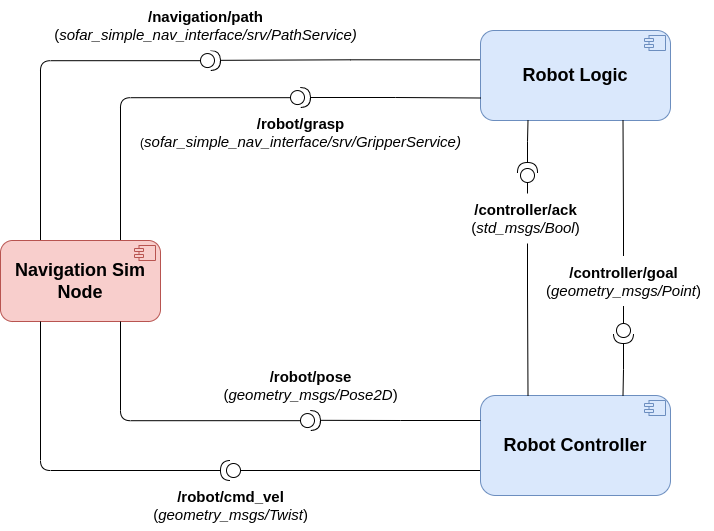

The diagram above was exported from draw.io. Its source (the exported page's mxGraphModel, read from the mxfile embedded in the PNG):
<mxGraphModel dx="1360" dy="807" grid="1" gridSize="10" guides="1" tooltips="1" connect="1" arrows="1" fold="1" page="1" pageScale="1" pageWidth="827" pageHeight="1169" math="0" shadow="0">
  <root>
    <mxCell id="0" />
    <mxCell id="1" parent="0" />
    <mxCell id="2" value="&lt;b style=&quot;border-color: var(--border-color); font-size: 15px;&quot;&gt;/robot&lt;/b&gt;&lt;b style=&quot;border-color: var(--border-color); font-size: 15px;&quot;&gt;/grasp&lt;/b&gt;&lt;br style=&quot;border-color: var(--border-color); font-size: 15px;&quot;&gt;(&lt;i style=&quot;border-color: var(--border-color); font-size: 15px;&quot;&gt;sofar_simple_nav_interface/srv/&lt;/i&gt;&lt;i style=&quot;border-color: var(--border-color); font-size: 15px;&quot;&gt;GripperService)&lt;/i&gt;&lt;font size=&quot;1&quot; style=&quot;&quot;&gt;&lt;span style=&quot;font-size: 15px;&quot;&gt;&lt;br&gt;&lt;/span&gt;&lt;/font&gt;" style="text;html=1;align=center;verticalAlign=middle;resizable=0;points=[];autosize=1;strokeColor=none;fillColor=default;" vertex="1" parent="1">
      <mxGeometry x="200" y="197" width="340" height="50" as="geometry" />
    </mxCell>
    <mxCell id="3" style="edgeStyle=orthogonalEdgeStyle;rounded=0;orthogonalLoop=1;jettySize=auto;html=1;exitX=0;exitY=0.5;exitDx=0;exitDy=0;entryX=0;entryY=0.75;entryDx=0;entryDy=0;endArrow=none;endFill=0;exitPerimeter=0;" edge="1" source="17" target="9" parent="1">
      <mxGeometry relative="1" as="geometry">
        <Array as="points" />
      </mxGeometry>
    </mxCell>
    <mxCell id="4" style="edgeStyle=orthogonalEdgeStyle;rounded=1;orthogonalLoop=1;jettySize=auto;html=1;exitX=0.75;exitY=0;exitDx=0;exitDy=0;entryX=0;entryY=0.5;entryDx=0;entryDy=0;entryPerimeter=0;endArrow=none;endFill=0;" edge="1" source="6" target="29" parent="1">
      <mxGeometry relative="1" as="geometry">
        <Array as="points">
          <mxPoint x="190" y="187" />
        </Array>
      </mxGeometry>
    </mxCell>
    <mxCell id="5" style="edgeStyle=orthogonalEdgeStyle;rounded=1;orthogonalLoop=1;jettySize=auto;html=1;exitX=0.25;exitY=0;exitDx=0;exitDy=0;endArrow=none;endFill=0;entryX=0;entryY=0.5;entryDx=0;entryDy=0;entryPerimeter=0;" edge="1" source="6" target="30" parent="1">
      <mxGeometry relative="1" as="geometry">
        <mxPoint x="109.85714285714289" y="140" as="targetPoint" />
      </mxGeometry>
    </mxCell>
    <mxCell id="6" value="&lt;font style=&quot;font-size: 18px;&quot;&gt;&lt;b&gt;Navigation Sim Node&lt;/b&gt;&lt;/font&gt;" style="html=1;dropTarget=0;whiteSpace=wrap;rounded=1;fillColor=#f8cecc;strokeColor=#b85450;" vertex="1" parent="1">
      <mxGeometry x="70" y="330" width="160" height="81" as="geometry" />
    </mxCell>
    <mxCell id="7" value="" style="shape=module;jettyWidth=9;jettyHeight=3;fillColor=#f8cecc;strokeColor=#b85450;" vertex="1" parent="6">
      <mxGeometry x="1" width="21" height="15" relative="1" as="geometry">
        <mxPoint x="-26" y="5" as="offset" />
      </mxGeometry>
    </mxCell>
    <mxCell id="8" style="edgeStyle=orthogonalEdgeStyle;rounded=1;orthogonalLoop=1;jettySize=auto;html=1;exitX=0;exitY=0.5;exitDx=0;exitDy=0;entryX=0.75;entryY=1;entryDx=0;entryDy=0;endArrow=none;endFill=0;exitPerimeter=0;" edge="1" source="15" target="6" parent="1">
      <mxGeometry relative="1" as="geometry" />
    </mxCell>
    <mxCell id="9" value="&lt;font style=&quot;font-size: 18px;&quot;&gt;&lt;b&gt;Robot Controller&lt;/b&gt;&lt;/font&gt;" style="html=1;dropTarget=0;whiteSpace=wrap;rounded=1;fillColor=#dae8fc;strokeColor=#6c8ebf;" vertex="1" parent="1">
      <mxGeometry x="550" y="485" width="190" height="100" as="geometry" />
    </mxCell>
    <mxCell id="10" value="" style="shape=module;jettyWidth=9;jettyHeight=3;fillColor=#dae8fc;strokeColor=#6c8ebf;" vertex="1" parent="9">
      <mxGeometry x="1" width="21" height="15" relative="1" as="geometry">
        <mxPoint x="-26" y="5" as="offset" />
      </mxGeometry>
    </mxCell>
    <mxCell id="11" style="edgeStyle=orthogonalEdgeStyle;rounded=0;orthogonalLoop=1;jettySize=auto;html=1;exitX=0.008;exitY=0.326;exitDx=0;exitDy=0;entryX=1;entryY=0.5;entryDx=0;entryDy=0;entryPerimeter=0;exitPerimeter=0;endArrow=none;endFill=0;" edge="1" source="12" target="30" parent="1">
      <mxGeometry relative="1" as="geometry" />
    </mxCell>
    <mxCell id="12" value="&lt;font style=&quot;font-size: 18px;&quot;&gt;&lt;b&gt;Robot Logic&lt;/b&gt;&lt;/font&gt;" style="html=1;dropTarget=0;whiteSpace=wrap;rounded=1;fillColor=#dae8fc;strokeColor=#6c8ebf;" vertex="1" parent="1">
      <mxGeometry x="550" y="120" width="190" height="90" as="geometry" />
    </mxCell>
    <mxCell id="13" value="" style="shape=module;jettyWidth=9;jettyHeight=3;fillColor=#dae8fc;strokeColor=#6c8ebf;" vertex="1" parent="12">
      <mxGeometry x="1" width="21" height="15" relative="1" as="geometry">
        <mxPoint x="-26" y="5" as="offset" />
      </mxGeometry>
    </mxCell>
    <mxCell id="14" value="" style="edgeStyle=orthogonalEdgeStyle;rounded=0;orthogonalLoop=1;jettySize=auto;html=1;exitX=0;exitY=0.25;exitDx=0;exitDy=0;entryX=1;entryY=0.5;entryDx=0;entryDy=0;endArrow=none;endFill=0;entryPerimeter=0;" edge="1" source="9" target="15" parent="1">
      <mxGeometry relative="1" as="geometry">
        <mxPoint x="550" y="510" as="sourcePoint" />
        <mxPoint x="190" y="411" as="targetPoint" />
        <Array as="points" />
      </mxGeometry>
    </mxCell>
    <mxCell id="15" value="" style="shape=providedRequiredInterface;html=1;verticalLabelPosition=bottom;sketch=0;rotation=-1;fillColor=default;" vertex="1" parent="1">
      <mxGeometry x="370" y="500" width="20" height="20" as="geometry" />
    </mxCell>
    <mxCell id="16" value="" style="edgeStyle=orthogonalEdgeStyle;orthogonalLoop=1;jettySize=auto;html=1;exitX=0.25;exitY=1;exitDx=0;exitDy=0;entryX=1;entryY=0.5;entryDx=0;entryDy=0;endArrow=none;endFill=0;entryPerimeter=0;rounded=1;" edge="1" source="6" target="17" parent="1">
      <mxGeometry relative="1" as="geometry">
        <mxPoint x="110" y="411" as="sourcePoint" />
        <mxPoint x="550" y="560" as="targetPoint" />
        <Array as="points">
          <mxPoint x="110" y="560" />
        </Array>
      </mxGeometry>
    </mxCell>
    <mxCell id="17" value="" style="shape=providedRequiredInterface;html=1;verticalLabelPosition=bottom;sketch=0;rotation=-180;fillColor=default;" vertex="1" parent="1">
      <mxGeometry x="290" y="550" width="20" height="20" as="geometry" />
    </mxCell>
    <mxCell id="18" value="&lt;font size=&quot;1&quot; style=&quot;&quot;&gt;&lt;span style=&quot;font-size: 15px;&quot;&gt;&lt;b&gt;/&lt;/b&gt;&lt;/span&gt;&lt;span style=&quot;font-size: 15px;&quot;&gt;&lt;b&gt;robot/pose&lt;/b&gt;&lt;br&gt;(&lt;i style=&quot;&quot;&gt;geometry_msgs/Pose2D&lt;/i&gt;)&lt;br&gt;&lt;/span&gt;&lt;/font&gt;" style="text;html=1;align=center;verticalAlign=middle;resizable=0;points=[];autosize=1;strokeColor=none;fillColor=none;" vertex="1" parent="1">
      <mxGeometry x="280" y="450" width="200" height="50" as="geometry" />
    </mxCell>
    <mxCell id="19" value="&lt;font size=&quot;1&quot; style=&quot;&quot;&gt;&lt;span style=&quot;font-size: 15px;&quot;&gt;&lt;b&gt;/&lt;/b&gt;&lt;/span&gt;&lt;span style=&quot;font-size: 15px;&quot;&gt;&lt;b&gt;robot/cmd_vel&lt;/b&gt;&lt;br&gt;(&lt;i style=&quot;&quot;&gt;geometry_msgs/Twist&lt;/i&gt;)&lt;br&gt;&lt;/span&gt;&lt;/font&gt;" style="text;html=1;align=center;verticalAlign=middle;resizable=0;points=[];autosize=1;strokeColor=none;fillColor=none;" vertex="1" parent="1">
      <mxGeometry x="210" y="570" width="180" height="50" as="geometry" />
    </mxCell>
    <mxCell id="20" style="edgeStyle=orthogonalEdgeStyle;rounded=0;orthogonalLoop=1;jettySize=auto;html=1;entryX=0.25;entryY=1;entryDx=0;entryDy=0;endArrow=none;endFill=0;" edge="1" source="22" target="12" parent="1">
      <mxGeometry relative="1" as="geometry" />
    </mxCell>
    <mxCell id="21" style="edgeStyle=orthogonalEdgeStyle;rounded=0;orthogonalLoop=1;jettySize=auto;html=1;exitX=0;exitY=0.5;exitDx=0;exitDy=0;exitPerimeter=0;entryX=0.25;entryY=0;entryDx=0;entryDy=0;endArrow=none;endFill=0;" edge="1" source="22" target="9" parent="1">
      <mxGeometry relative="1" as="geometry" />
    </mxCell>
    <mxCell id="22" value="" style="shape=providedRequiredInterface;html=1;verticalLabelPosition=bottom;sketch=0;rotation=-90;fillColor=default;" vertex="1" parent="1">
      <mxGeometry x="587" y="252" width="20" height="20" as="geometry" />
    </mxCell>
    <mxCell id="23" style="edgeStyle=orthogonalEdgeStyle;rounded=0;orthogonalLoop=1;jettySize=auto;html=1;entryX=0.75;entryY=0;entryDx=0;entryDy=0;endArrow=none;endFill=0;" edge="1" source="25" target="9" parent="1">
      <mxGeometry relative="1" as="geometry" />
    </mxCell>
    <mxCell id="24" style="edgeStyle=orthogonalEdgeStyle;rounded=0;orthogonalLoop=1;jettySize=auto;html=1;entryX=0.75;entryY=1;entryDx=0;entryDy=0;endArrow=none;endFill=0;" edge="1" source="25" target="12" parent="1">
      <mxGeometry relative="1" as="geometry" />
    </mxCell>
    <mxCell id="25" value="" style="shape=providedRequiredInterface;html=1;verticalLabelPosition=bottom;sketch=0;rotation=90;fillColor=default;" vertex="1" parent="1">
      <mxGeometry x="683" y="413" width="20" height="20" as="geometry" />
    </mxCell>
    <mxCell id="26" value="&lt;font size=&quot;1&quot; style=&quot;&quot;&gt;&lt;span style=&quot;font-size: 15px;&quot;&gt;&lt;b&gt;/&lt;/b&gt;&lt;/span&gt;&lt;span style=&quot;font-size: 15px;&quot;&gt;&lt;b&gt;controller/ack&lt;/b&gt;&lt;br&gt;(&lt;i style=&quot;&quot;&gt;std_msgs/Bool&lt;/i&gt;)&lt;br&gt;&lt;/span&gt;&lt;/font&gt;" style="text;html=1;align=center;verticalAlign=middle;resizable=0;points=[];autosize=1;strokeColor=none;fillColor=default;" vertex="1" parent="1">
      <mxGeometry x="530" y="283" width="130" height="50" as="geometry" />
    </mxCell>
    <mxCell id="27" value="&lt;b style=&quot;&quot;&gt;&lt;span style=&quot;font-size: 15px;&quot;&gt;/controller/goal&lt;/span&gt;&lt;/b&gt;&lt;br&gt;&lt;span style=&quot;font-size: 15px;&quot;&gt;(&lt;/span&gt;&lt;i style=&quot;font-size: 15px;&quot;&gt;geometry_msgs/Point&lt;/i&gt;&lt;span style=&quot;font-size: 15px;&quot;&gt;)&lt;/span&gt;" style="text;html=1;align=center;verticalAlign=middle;resizable=0;points=[];autosize=1;strokeColor=none;fillColor=default;" vertex="1" parent="1">
      <mxGeometry x="603" y="345.5" width="180" height="50" as="geometry" />
    </mxCell>
    <mxCell id="28" style="edgeStyle=orthogonalEdgeStyle;rounded=0;orthogonalLoop=1;jettySize=auto;html=1;entryX=0;entryY=0.75;entryDx=0;entryDy=0;endArrow=none;endFill=0;" edge="1" source="29" target="12" parent="1">
      <mxGeometry relative="1" as="geometry" />
    </mxCell>
    <mxCell id="29" value="" style="shape=providedRequiredInterface;html=1;verticalLabelPosition=bottom;sketch=0;rotation=-1;fillColor=default;" vertex="1" parent="1">
      <mxGeometry x="360" y="177" width="20" height="20" as="geometry" />
    </mxCell>
    <mxCell id="30" value="" style="shape=providedRequiredInterface;html=1;verticalLabelPosition=bottom;sketch=0;rotation=-1;fillColor=default;" vertex="1" parent="1">
      <mxGeometry x="270" y="140" width="20" height="20" as="geometry" />
    </mxCell>
    <mxCell id="31" value="&lt;font style=&quot;font-size: 15px;&quot;&gt;&lt;b style=&quot;&quot;&gt;/&lt;/b&gt;&lt;b style=&quot;&quot;&gt;navigation/path&lt;/b&gt;&lt;br&gt;(&lt;i style=&quot;&quot;&gt;sofar_simple_nav_interface/srv/&lt;/i&gt;&lt;i&gt;PathService)&lt;/i&gt;&lt;/font&gt;" style="text;html=1;align=center;verticalAlign=middle;resizable=0;points=[];autosize=1;strokeColor=none;fillColor=default;" vertex="1" parent="1">
      <mxGeometry x="110" y="90" width="330" height="50" as="geometry" />
    </mxCell>
  </root>
</mxGraphModel>